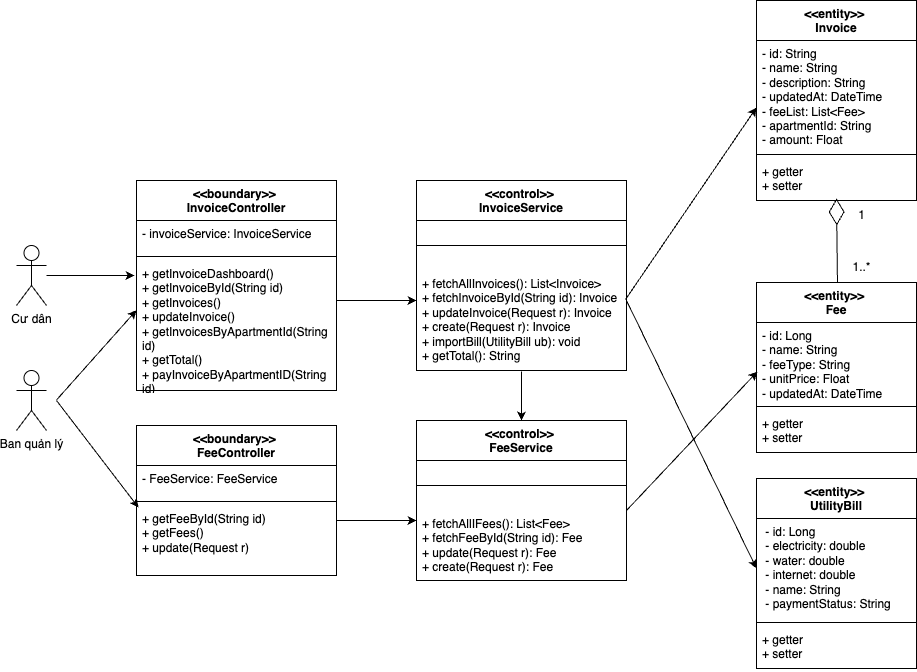

The diagram above was exported from draw.io. Its source (the exported page's mxGraphModel, read from the mxfile embedded in the PNG):
<mxGraphModel dx="2014" dy="644" grid="1" gridSize="10" guides="1" tooltips="1" connect="1" arrows="1" fold="1" page="1" pageScale="1" pageWidth="827" pageHeight="1169" math="0" shadow="0">
  <root>
    <mxCell id="0" />
    <mxCell id="1" parent="0" />
    <mxCell id="VKfr-PbzDSW-UU7l-u6v-5" value="&amp;lt;&amp;lt;boundary&amp;gt;&amp;gt;&amp;nbsp;&lt;div&gt;&lt;span style=&quot;background-color: transparent; color: light-dark(rgb(0, 0, 0), rgb(255, 255, 255));&quot;&gt;InvoiceController&lt;/span&gt;&lt;/div&gt;" style="swimlane;fontStyle=1;align=center;verticalAlign=top;childLayout=stackLayout;horizontal=1;startSize=40;horizontalStack=0;resizeParent=1;resizeParentMax=0;resizeLast=0;collapsible=1;marginBottom=0;whiteSpace=wrap;html=1;" parent="1" vertex="1">
      <mxGeometry x="-40" y="280" width="200" height="210" as="geometry">
        <mxRectangle x="120" y="160" width="130" height="40" as="alternateBounds" />
      </mxGeometry>
    </mxCell>
    <mxCell id="VKfr-PbzDSW-UU7l-u6v-6" value="- invoiceService: InvoiceService" style="text;strokeColor=none;fillColor=none;align=left;verticalAlign=top;spacingLeft=4;spacingRight=4;overflow=hidden;rotatable=0;points=[[0,0.5],[1,0.5]];portConstraint=eastwest;whiteSpace=wrap;html=1;" parent="VKfr-PbzDSW-UU7l-u6v-5" vertex="1">
      <mxGeometry y="40" width="200" height="32" as="geometry" />
    </mxCell>
    <mxCell id="VKfr-PbzDSW-UU7l-u6v-7" value="" style="line;strokeWidth=1;fillColor=none;align=left;verticalAlign=middle;spacingTop=-1;spacingLeft=3;spacingRight=3;rotatable=0;labelPosition=right;points=[];portConstraint=eastwest;strokeColor=inherit;" parent="VKfr-PbzDSW-UU7l-u6v-5" vertex="1">
      <mxGeometry y="72" width="200" height="8" as="geometry" />
    </mxCell>
    <mxCell id="VKfr-PbzDSW-UU7l-u6v-8" value="&lt;div&gt;+ getInvoiceDashboard()&lt;/div&gt;+ getInvoiceById(String id)&lt;div&gt;+ getInvoices()&lt;/div&gt;&lt;div&gt;+ updateInvoice()&lt;/div&gt;&lt;div&gt;+ getInvoicesByApartmentId(String id)&lt;/div&gt;&lt;div&gt;+ getTotal()&lt;/div&gt;&lt;div&gt;+ payInvoiceByApartmentID(String id)&lt;/div&gt;" style="text;strokeColor=none;fillColor=none;align=left;verticalAlign=top;spacingLeft=4;spacingRight=4;overflow=hidden;rotatable=0;points=[[0,0.5],[1,0.5]];portConstraint=eastwest;whiteSpace=wrap;html=1;" parent="VKfr-PbzDSW-UU7l-u6v-5" vertex="1">
      <mxGeometry y="80" width="200" height="130" as="geometry" />
    </mxCell>
    <mxCell id="VKfr-PbzDSW-UU7l-u6v-9" value="Ban quản lý" style="shape=umlActor;verticalLabelPosition=bottom;verticalAlign=top;html=1;outlineConnect=0;" parent="1" vertex="1">
      <mxGeometry x="-160" y="470" width="30" height="60" as="geometry" />
    </mxCell>
    <mxCell id="MhL1YXa8xBngHPSoVzSt-10" value="&amp;lt;&amp;lt;control&amp;gt;&amp;gt;&amp;nbsp;&lt;div&gt;&lt;span style=&quot;background-color: transparent; color: light-dark(rgb(0, 0, 0), rgb(255, 255, 255));&quot;&gt;InvoiceService&lt;/span&gt;&lt;/div&gt;" style="swimlane;fontStyle=1;align=center;verticalAlign=top;childLayout=stackLayout;horizontal=1;startSize=40;horizontalStack=0;resizeParent=1;resizeParentMax=0;resizeLast=0;collapsible=1;marginBottom=0;whiteSpace=wrap;html=1;" parent="1" vertex="1">
      <mxGeometry x="240" y="280" width="210" height="190" as="geometry">
        <mxRectangle x="120" y="160" width="130" height="40" as="alternateBounds" />
      </mxGeometry>
    </mxCell>
    <mxCell id="MhL1YXa8xBngHPSoVzSt-12" value="" style="line;strokeWidth=1;fillColor=none;align=left;verticalAlign=middle;spacingTop=-1;spacingLeft=3;spacingRight=3;rotatable=0;labelPosition=right;points=[];portConstraint=eastwest;strokeColor=inherit;" parent="MhL1YXa8xBngHPSoVzSt-10" vertex="1">
      <mxGeometry y="40" width="210" height="50" as="geometry" />
    </mxCell>
    <mxCell id="MhL1YXa8xBngHPSoVzSt-13" value="+ fetchAllInvoices(): List&amp;lt;Invoice&amp;gt;&lt;div&gt;+ fetchInvoiceById(String id):&amp;nbsp;&lt;span style=&quot;background-color: transparent; color: light-dark(rgb(0, 0, 0), rgb(255, 255, 255));&quot;&gt;Invoice&lt;/span&gt;&lt;/div&gt;&lt;div&gt;&lt;span style=&quot;background-color: transparent; color: light-dark(rgb(0, 0, 0), rgb(255, 255, 255));&quot;&gt;+ updateInvoice(Request r): Invoice&lt;/span&gt;&lt;/div&gt;&lt;div&gt;+ create(Request r): Invoice&lt;/div&gt;&lt;div&gt;+ importBill(UtilityBill ub): void&lt;/div&gt;&lt;div&gt;+ getTotal(): String&lt;/div&gt;&lt;div&gt;&lt;br&gt;&lt;/div&gt;" style="text;strokeColor=none;fillColor=none;align=left;verticalAlign=top;spacingLeft=4;spacingRight=4;overflow=hidden;rotatable=0;points=[[0,0.5],[1,0.5]];portConstraint=eastwest;whiteSpace=wrap;html=1;" parent="MhL1YXa8xBngHPSoVzSt-10" vertex="1">
      <mxGeometry y="90" width="210" height="100" as="geometry" />
    </mxCell>
    <mxCell id="MhL1YXa8xBngHPSoVzSt-14" value="&amp;lt;&amp;lt;entity&amp;gt;&amp;gt;&amp;nbsp;&lt;div&gt;&lt;span style=&quot;background-color: transparent; color: light-dark(rgb(0, 0, 0), rgb(255, 255, 255));&quot;&gt;Invoice&lt;/span&gt;&lt;/div&gt;" style="swimlane;fontStyle=1;align=center;verticalAlign=top;childLayout=stackLayout;horizontal=1;startSize=40;horizontalStack=0;resizeParent=1;resizeParentMax=0;resizeLast=0;collapsible=1;marginBottom=0;whiteSpace=wrap;html=1;" parent="1" vertex="1">
      <mxGeometry x="580" y="100" width="160" height="200" as="geometry">
        <mxRectangle x="120" y="160" width="130" height="40" as="alternateBounds" />
      </mxGeometry>
    </mxCell>
    <mxCell id="MhL1YXa8xBngHPSoVzSt-15" value="- id: String&lt;div&gt;- name: String&lt;/div&gt;&lt;div&gt;- description: String&lt;/div&gt;&lt;div&gt;- updatedAt: DateTime&lt;/div&gt;&lt;div&gt;- feeList: List&amp;lt;Fee&amp;gt;&lt;/div&gt;&lt;div&gt;- apartmentId: String&lt;/div&gt;&lt;div&gt;- amount: Float&lt;/div&gt;" style="text;strokeColor=none;fillColor=none;align=left;verticalAlign=top;spacingLeft=4;spacingRight=4;overflow=hidden;rotatable=0;points=[[0,0.5],[1,0.5]];portConstraint=eastwest;whiteSpace=wrap;html=1;" parent="MhL1YXa8xBngHPSoVzSt-14" vertex="1">
      <mxGeometry y="40" width="160" height="110" as="geometry" />
    </mxCell>
    <mxCell id="MhL1YXa8xBngHPSoVzSt-16" value="" style="line;strokeWidth=1;fillColor=none;align=left;verticalAlign=middle;spacingTop=-1;spacingLeft=3;spacingRight=3;rotatable=0;labelPosition=right;points=[];portConstraint=eastwest;strokeColor=inherit;" parent="MhL1YXa8xBngHPSoVzSt-14" vertex="1">
      <mxGeometry y="150" width="160" height="8" as="geometry" />
    </mxCell>
    <mxCell id="MhL1YXa8xBngHPSoVzSt-17" value="+ getter&lt;div&gt;+ setter&lt;/div&gt;" style="text;strokeColor=none;fillColor=none;align=left;verticalAlign=top;spacingLeft=4;spacingRight=4;overflow=hidden;rotatable=0;points=[[0,0.5],[1,0.5]];portConstraint=eastwest;whiteSpace=wrap;html=1;" parent="MhL1YXa8xBngHPSoVzSt-14" vertex="1">
      <mxGeometry y="158" width="160" height="42" as="geometry" />
    </mxCell>
    <mxCell id="fe0xogzeH_2wjLb8DsIN-1" value="&amp;lt;&amp;lt;entity&amp;gt;&amp;gt;&amp;nbsp;&lt;div&gt;Fee&lt;/div&gt;" style="swimlane;fontStyle=1;align=center;verticalAlign=top;childLayout=stackLayout;horizontal=1;startSize=40;horizontalStack=0;resizeParent=1;resizeParentMax=0;resizeLast=0;collapsible=1;marginBottom=0;whiteSpace=wrap;html=1;" parent="1" vertex="1">
      <mxGeometry x="580" y="382" width="160" height="170" as="geometry">
        <mxRectangle x="120" y="160" width="130" height="40" as="alternateBounds" />
      </mxGeometry>
    </mxCell>
    <mxCell id="fe0xogzeH_2wjLb8DsIN-2" value="- id: Long&lt;div&gt;- name: String&lt;/div&gt;&lt;div&gt;- feeType: String&lt;/div&gt;&lt;div&gt;- unitPrice: Float&lt;/div&gt;&lt;div&gt;- updatedAt: DateTime&lt;/div&gt;" style="text;strokeColor=none;fillColor=none;align=left;verticalAlign=top;spacingLeft=4;spacingRight=4;overflow=hidden;rotatable=0;points=[[0,0.5],[1,0.5]];portConstraint=eastwest;whiteSpace=wrap;html=1;" parent="fe0xogzeH_2wjLb8DsIN-1" vertex="1">
      <mxGeometry y="40" width="160" height="80" as="geometry" />
    </mxCell>
    <mxCell id="fe0xogzeH_2wjLb8DsIN-3" value="" style="line;strokeWidth=1;fillColor=none;align=left;verticalAlign=middle;spacingTop=-1;spacingLeft=3;spacingRight=3;rotatable=0;labelPosition=right;points=[];portConstraint=eastwest;strokeColor=inherit;" parent="fe0xogzeH_2wjLb8DsIN-1" vertex="1">
      <mxGeometry y="120" width="160" height="8" as="geometry" />
    </mxCell>
    <mxCell id="fe0xogzeH_2wjLb8DsIN-4" value="+ getter&lt;div&gt;+ setter&lt;/div&gt;" style="text;strokeColor=none;fillColor=none;align=left;verticalAlign=top;spacingLeft=4;spacingRight=4;overflow=hidden;rotatable=0;points=[[0,0.5],[1,0.5]];portConstraint=eastwest;whiteSpace=wrap;html=1;" parent="fe0xogzeH_2wjLb8DsIN-1" vertex="1">
      <mxGeometry y="128" width="160" height="42" as="geometry" />
    </mxCell>
    <mxCell id="fe0xogzeH_2wjLb8DsIN-9" value="&amp;lt;&amp;lt;entity&amp;gt;&amp;gt;&amp;nbsp;&lt;div&gt;UtilityBill&lt;/div&gt;" style="swimlane;fontStyle=1;align=center;verticalAlign=top;childLayout=stackLayout;horizontal=1;startSize=40;horizontalStack=0;resizeParent=1;resizeParentMax=0;resizeLast=0;collapsible=1;marginBottom=0;whiteSpace=wrap;html=1;" parent="1" vertex="1">
      <mxGeometry x="580" y="578" width="160" height="190" as="geometry">
        <mxRectangle x="120" y="160" width="130" height="40" as="alternateBounds" />
      </mxGeometry>
    </mxCell>
    <mxCell id="fe0xogzeH_2wjLb8DsIN-10" value="&lt;div&gt;&amp;nbsp;- id: Long&lt;/div&gt;&lt;div&gt;&amp;nbsp;- electricity: double&lt;/div&gt;&lt;div&gt;&amp;nbsp;- water: double&lt;/div&gt;&lt;div&gt;&amp;nbsp;- internet: double&lt;/div&gt;&lt;div&gt;&amp;nbsp;- name: String&lt;/div&gt;&lt;div&gt;&amp;nbsp;- paymentStatus: String&lt;/div&gt;" style="text;strokeColor=none;fillColor=none;align=left;verticalAlign=top;spacingLeft=4;spacingRight=4;overflow=hidden;rotatable=0;points=[[0,0.5],[1,0.5]];portConstraint=eastwest;whiteSpace=wrap;html=1;" parent="fe0xogzeH_2wjLb8DsIN-9" vertex="1">
      <mxGeometry y="40" width="160" height="100" as="geometry" />
    </mxCell>
    <mxCell id="fe0xogzeH_2wjLb8DsIN-11" value="" style="line;strokeWidth=1;fillColor=none;align=left;verticalAlign=middle;spacingTop=-1;spacingLeft=3;spacingRight=3;rotatable=0;labelPosition=right;points=[];portConstraint=eastwest;strokeColor=inherit;" parent="fe0xogzeH_2wjLb8DsIN-9" vertex="1">
      <mxGeometry y="140" width="160" height="8" as="geometry" />
    </mxCell>
    <mxCell id="fe0xogzeH_2wjLb8DsIN-12" value="+ getter&lt;div&gt;+ setter&lt;/div&gt;" style="text;strokeColor=none;fillColor=none;align=left;verticalAlign=top;spacingLeft=4;spacingRight=4;overflow=hidden;rotatable=0;points=[[0,0.5],[1,0.5]];portConstraint=eastwest;whiteSpace=wrap;html=1;" parent="fe0xogzeH_2wjLb8DsIN-9" vertex="1">
      <mxGeometry y="148" width="160" height="42" as="geometry" />
    </mxCell>
    <mxCell id="fe0xogzeH_2wjLb8DsIN-13" value="&amp;lt;&amp;lt;control&amp;gt;&amp;gt;&amp;nbsp;&lt;div&gt;&lt;span style=&quot;background-color: transparent; color: light-dark(rgb(0, 0, 0), rgb(255, 255, 255));&quot;&gt;FeeService&lt;/span&gt;&lt;/div&gt;" style="swimlane;fontStyle=1;align=center;verticalAlign=top;childLayout=stackLayout;horizontal=1;startSize=40;horizontalStack=0;resizeParent=1;resizeParentMax=0;resizeLast=0;collapsible=1;marginBottom=0;whiteSpace=wrap;html=1;" parent="1" vertex="1">
      <mxGeometry x="240" y="520" width="210" height="160" as="geometry">
        <mxRectangle x="120" y="160" width="130" height="40" as="alternateBounds" />
      </mxGeometry>
    </mxCell>
    <mxCell id="fe0xogzeH_2wjLb8DsIN-14" value="" style="line;strokeWidth=1;fillColor=none;align=left;verticalAlign=middle;spacingTop=-1;spacingLeft=3;spacingRight=3;rotatable=0;labelPosition=right;points=[];portConstraint=eastwest;strokeColor=inherit;" parent="fe0xogzeH_2wjLb8DsIN-13" vertex="1">
      <mxGeometry y="40" width="210" height="50" as="geometry" />
    </mxCell>
    <mxCell id="fe0xogzeH_2wjLb8DsIN-15" value="+ fetchAllIFees(): List&amp;lt;Fee&amp;gt;&lt;div&gt;+ fetchFeeById(String id): Fee&lt;/div&gt;&lt;div&gt;&lt;span style=&quot;background-color: transparent; color: light-dark(rgb(0, 0, 0), rgb(255, 255, 255));&quot;&gt;+ update(Request r): Fee&lt;/span&gt;&lt;/div&gt;&lt;div&gt;+ create(Request r): Fee&lt;/div&gt;&lt;div&gt;&lt;br&gt;&lt;/div&gt;" style="text;strokeColor=none;fillColor=none;align=left;verticalAlign=top;spacingLeft=4;spacingRight=4;overflow=hidden;rotatable=0;points=[[0,0.5],[1,0.5]];portConstraint=eastwest;whiteSpace=wrap;html=1;" parent="fe0xogzeH_2wjLb8DsIN-13" vertex="1">
      <mxGeometry y="90" width="210" height="70" as="geometry" />
    </mxCell>
    <mxCell id="fe0xogzeH_2wjLb8DsIN-16" value="&amp;lt;&amp;lt;boundary&amp;gt;&amp;gt;&amp;nbsp;&lt;div&gt;&lt;span style=&quot;background-color: transparent; color: light-dark(rgb(0, 0, 0), rgb(255, 255, 255));&quot;&gt;FeeController&lt;/span&gt;&lt;/div&gt;" style="swimlane;fontStyle=1;align=center;verticalAlign=top;childLayout=stackLayout;horizontal=1;startSize=40;horizontalStack=0;resizeParent=1;resizeParentMax=0;resizeLast=0;collapsible=1;marginBottom=0;whiteSpace=wrap;html=1;" parent="1" vertex="1">
      <mxGeometry x="-40" y="525" width="200" height="150" as="geometry">
        <mxRectangle x="120" y="160" width="130" height="40" as="alternateBounds" />
      </mxGeometry>
    </mxCell>
    <mxCell id="fe0xogzeH_2wjLb8DsIN-17" value="- FeeService: FeeService" style="text;strokeColor=none;fillColor=none;align=left;verticalAlign=top;spacingLeft=4;spacingRight=4;overflow=hidden;rotatable=0;points=[[0,0.5],[1,0.5]];portConstraint=eastwest;whiteSpace=wrap;html=1;" parent="fe0xogzeH_2wjLb8DsIN-16" vertex="1">
      <mxGeometry y="40" width="200" height="32" as="geometry" />
    </mxCell>
    <mxCell id="fe0xogzeH_2wjLb8DsIN-18" value="" style="line;strokeWidth=1;fillColor=none;align=left;verticalAlign=middle;spacingTop=-1;spacingLeft=3;spacingRight=3;rotatable=0;labelPosition=right;points=[];portConstraint=eastwest;strokeColor=inherit;" parent="fe0xogzeH_2wjLb8DsIN-16" vertex="1">
      <mxGeometry y="72" width="200" height="8" as="geometry" />
    </mxCell>
    <mxCell id="fe0xogzeH_2wjLb8DsIN-19" value="+ getFeeById(String id)&lt;div&gt;+ getFees()&lt;/div&gt;&lt;div&gt;+ update(Request r)&lt;/div&gt;" style="text;strokeColor=none;fillColor=none;align=left;verticalAlign=top;spacingLeft=4;spacingRight=4;overflow=hidden;rotatable=0;points=[[0,0.5],[1,0.5]];portConstraint=eastwest;whiteSpace=wrap;html=1;" parent="fe0xogzeH_2wjLb8DsIN-16" vertex="1">
      <mxGeometry y="80" width="200" height="70" as="geometry" />
    </mxCell>
    <mxCell id="fe0xogzeH_2wjLb8DsIN-27" value="" style="endArrow=classic;html=1;rounded=0;entryX=0.5;entryY=0;entryDx=0;entryDy=0;" parent="1" target="fe0xogzeH_2wjLb8DsIN-13" edge="1">
      <mxGeometry width="50" height="50" relative="1" as="geometry">
        <mxPoint x="345" y="471" as="sourcePoint" />
        <mxPoint x="390" y="470" as="targetPoint" />
      </mxGeometry>
    </mxCell>
    <mxCell id="fe0xogzeH_2wjLb8DsIN-28" value="" style="endArrow=classic;html=1;rounded=0;entryX=0;entryY=0.3;entryDx=0;entryDy=0;entryPerimeter=0;" parent="1" target="MhL1YXa8xBngHPSoVzSt-13" edge="1">
      <mxGeometry width="50" height="50" relative="1" as="geometry">
        <mxPoint x="160" y="400" as="sourcePoint" />
        <mxPoint x="210" y="350" as="targetPoint" />
      </mxGeometry>
    </mxCell>
    <mxCell id="fe0xogzeH_2wjLb8DsIN-29" value="" style="endArrow=classic;html=1;rounded=0;entryX=0;entryY=0.3;entryDx=0;entryDy=0;entryPerimeter=0;" parent="1" edge="1">
      <mxGeometry width="50" height="50" relative="1" as="geometry">
        <mxPoint x="160" y="620" as="sourcePoint" />
        <mxPoint x="240" y="620" as="targetPoint" />
      </mxGeometry>
    </mxCell>
    <mxCell id="fe0xogzeH_2wjLb8DsIN-30" value="" style="endArrow=classic;html=1;rounded=0;entryX=0.006;entryY=0.613;entryDx=0;entryDy=0;entryPerimeter=0;" parent="1" target="fe0xogzeH_2wjLb8DsIN-2" edge="1">
      <mxGeometry width="50" height="50" relative="1" as="geometry">
        <mxPoint x="450" y="610" as="sourcePoint" />
        <mxPoint x="530" y="610" as="targetPoint" />
      </mxGeometry>
    </mxCell>
    <mxCell id="fe0xogzeH_2wjLb8DsIN-31" value="" style="endArrow=classic;html=1;rounded=0;entryX=0;entryY=0.609;entryDx=0;entryDy=0;entryPerimeter=0;" parent="1" target="MhL1YXa8xBngHPSoVzSt-15" edge="1">
      <mxGeometry width="50" height="50" relative="1" as="geometry">
        <mxPoint x="449" y="399" as="sourcePoint" />
        <mxPoint x="580" y="260" as="targetPoint" />
      </mxGeometry>
    </mxCell>
    <mxCell id="fe0xogzeH_2wjLb8DsIN-32" value="" style="endArrow=classic;html=1;rounded=0;entryX=0;entryY=0.5;entryDx=0;entryDy=0;" parent="1" target="fe0xogzeH_2wjLb8DsIN-10" edge="1">
      <mxGeometry width="50" height="50" relative="1" as="geometry">
        <mxPoint x="450" y="400" as="sourcePoint" />
        <mxPoint x="590" y="270" as="targetPoint" />
      </mxGeometry>
    </mxCell>
    <mxCell id="fe0xogzeH_2wjLb8DsIN-33" value="" style="endArrow=classic;html=1;rounded=0;entryX=0;entryY=0.382;entryDx=0;entryDy=0;entryPerimeter=0;" parent="1" target="VKfr-PbzDSW-UU7l-u6v-8" edge="1">
      <mxGeometry width="50" height="50" relative="1" as="geometry">
        <mxPoint x="-120" y="499.5" as="sourcePoint" />
        <mxPoint x="-40" y="499.5" as="targetPoint" />
      </mxGeometry>
    </mxCell>
    <mxCell id="fe0xogzeH_2wjLb8DsIN-34" value="" style="endArrow=classic;html=1;rounded=0;entryX=0.01;entryY=0.029;entryDx=0;entryDy=0;entryPerimeter=0;" parent="1" target="fe0xogzeH_2wjLb8DsIN-19" edge="1">
      <mxGeometry width="50" height="50" relative="1" as="geometry">
        <mxPoint x="-120" y="500" as="sourcePoint" />
        <mxPoint x="-30" y="412" as="targetPoint" />
      </mxGeometry>
    </mxCell>
    <mxCell id="fjZSmSXq7vlqAmr7BmlT-1" value="Cư dân" style="shape=umlActor;verticalLabelPosition=bottom;verticalAlign=top;html=1;outlineConnect=0;" parent="1" vertex="1">
      <mxGeometry x="-160" y="345" width="30" height="60" as="geometry" />
    </mxCell>
    <mxCell id="fjZSmSXq7vlqAmr7BmlT-4" style="edgeStyle=orthogonalEdgeStyle;rounded=0;orthogonalLoop=1;jettySize=auto;html=1;entryX=-0.01;entryY=0.115;entryDx=0;entryDy=0;entryPerimeter=0;" parent="1" source="fjZSmSXq7vlqAmr7BmlT-1" target="VKfr-PbzDSW-UU7l-u6v-8" edge="1">
      <mxGeometry relative="1" as="geometry" />
    </mxCell>
    <mxCell id="bFfUyVSHkKxyuAhklZod-4" value="" style="endArrow=diamondThin;endFill=0;endSize=24;html=1;rounded=0;entryX=0.5;entryY=0.952;entryDx=0;entryDy=0;entryPerimeter=0;exitX=0.5;exitY=0;exitDx=0;exitDy=0;" parent="1" target="MhL1YXa8xBngHPSoVzSt-17" edge="1">
      <mxGeometry width="160" relative="1" as="geometry">
        <mxPoint x="660.96" y="382" as="sourcePoint" />
        <mxPoint x="659.04" y="298.99199999999996" as="targetPoint" />
      </mxGeometry>
    </mxCell>
    <mxCell id="bFfUyVSHkKxyuAhklZod-5" value="1" style="text;html=1;align=center;verticalAlign=middle;resizable=0;points=[];autosize=1;strokeColor=none;fillColor=none;" parent="1" vertex="1">
      <mxGeometry x="670" y="300" width="30" height="30" as="geometry" />
    </mxCell>
    <mxCell id="bFfUyVSHkKxyuAhklZod-6" value="1..*" style="text;html=1;align=center;verticalAlign=middle;resizable=0;points=[];autosize=1;strokeColor=none;fillColor=none;" parent="1" vertex="1">
      <mxGeometry x="665" y="352" width="40" height="30" as="geometry" />
    </mxCell>
  </root>
</mxGraphModel>